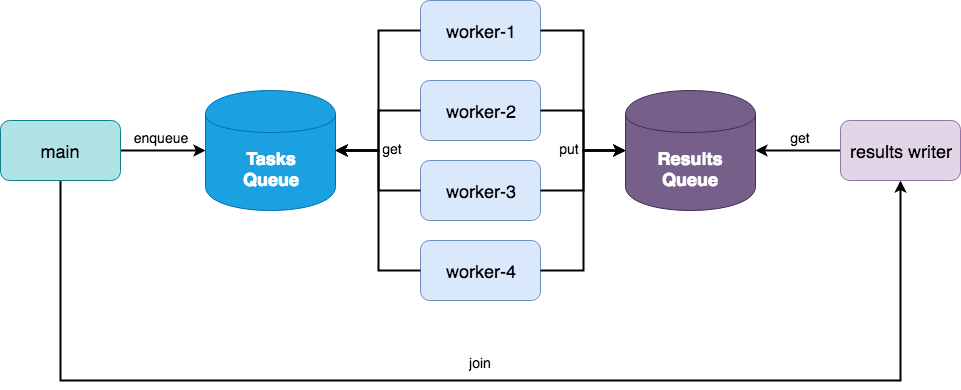

The diagram above was exported from draw.io. Its source (the exported page's mxGraphModel, read from the mxfile embedded in the PNG):
<mxGraphModel dx="1115" dy="789" grid="1" gridSize="10" guides="1" tooltips="1" connect="1" arrows="1" fold="1" page="1" pageScale="1" pageWidth="1100" pageHeight="850" math="0" shadow="0">
  <root>
    <mxCell id="0" />
    <mxCell id="1" parent="0" />
    <mxCell id="8w41QqpLTPcpDACBmQF6-1" value="Tasks&lt;br&gt;Queue" style="shape=cylinder;whiteSpace=wrap;html=1;boundedLbl=1;backgroundOutline=1;fillColor=#1ba1e2;strokeColor=#006EAF;fontStyle=1;fontSize=18;fontColor=#ffffff;" vertex="1" parent="1">
      <mxGeometry x="225" y="140" width="130" height="120" as="geometry" />
    </mxCell>
    <mxCell id="8w41QqpLTPcpDACBmQF6-2" value="Results&lt;br&gt;Queue" style="shape=cylinder;whiteSpace=wrap;html=1;boundedLbl=1;backgroundOutline=1;fillColor=#76608a;strokeColor=#432D57;fontStyle=1;fontSize=18;fontColor=#ffffff;" vertex="1" parent="1">
      <mxGeometry x="645" y="140" width="130" height="120" as="geometry" />
    </mxCell>
    <mxCell id="8w41QqpLTPcpDACBmQF6-10" style="edgeStyle=orthogonalEdgeStyle;rounded=0;orthogonalLoop=1;jettySize=auto;html=1;exitX=1;exitY=0.5;exitDx=0;exitDy=0;entryX=0;entryY=0.5;entryDx=0;entryDy=0;fontSize=18;strokeWidth=2;" edge="1" parent="1" source="8w41QqpLTPcpDACBmQF6-3" target="8w41QqpLTPcpDACBmQF6-1">
      <mxGeometry relative="1" as="geometry" />
    </mxCell>
    <mxCell id="8w41QqpLTPcpDACBmQF6-30" style="edgeStyle=orthogonalEdgeStyle;rounded=0;orthogonalLoop=1;jettySize=auto;html=1;exitX=0.5;exitY=1;exitDx=0;exitDy=0;entryX=0.5;entryY=1;entryDx=0;entryDy=0;strokeWidth=2;fontSize=18;" edge="1" parent="1" source="8w41QqpLTPcpDACBmQF6-3" target="8w41QqpLTPcpDACBmQF6-8">
      <mxGeometry relative="1" as="geometry">
        <Array as="points">
          <mxPoint x="80" y="430" />
          <mxPoint x="920" y="430" />
        </Array>
      </mxGeometry>
    </mxCell>
    <mxCell id="8w41QqpLTPcpDACBmQF6-3" value="main" style="rounded=1;whiteSpace=wrap;html=1;fontSize=18;fillColor=#b0e3e6;strokeColor=#0e8088;" vertex="1" parent="1">
      <mxGeometry x="20" y="170" width="120" height="60" as="geometry" />
    </mxCell>
    <mxCell id="8w41QqpLTPcpDACBmQF6-19" style="edgeStyle=orthogonalEdgeStyle;rounded=0;orthogonalLoop=1;jettySize=auto;html=1;exitX=0;exitY=0.5;exitDx=0;exitDy=0;entryX=1;entryY=0.5;entryDx=0;entryDy=0;strokeWidth=2;fontSize=18;" edge="1" parent="1" source="8w41QqpLTPcpDACBmQF6-8" target="8w41QqpLTPcpDACBmQF6-2">
      <mxGeometry relative="1" as="geometry" />
    </mxCell>
    <mxCell id="8w41QqpLTPcpDACBmQF6-8" value="results writer" style="rounded=1;whiteSpace=wrap;html=1;fontSize=18;fillColor=#e1d5e7;strokeColor=#9673a6;" vertex="1" parent="1">
      <mxGeometry x="860" y="170" width="120" height="60" as="geometry" />
    </mxCell>
    <mxCell id="8w41QqpLTPcpDACBmQF6-9" value="" style="group" vertex="1" connectable="0" parent="1">
      <mxGeometry x="440" y="50" width="120" height="300" as="geometry" />
    </mxCell>
    <mxCell id="8w41QqpLTPcpDACBmQF6-4" value="worker-1" style="rounded=1;whiteSpace=wrap;html=1;fontSize=18;fillColor=#dae8fc;strokeColor=#6c8ebf;" vertex="1" parent="8w41QqpLTPcpDACBmQF6-9">
      <mxGeometry width="120" height="60" as="geometry" />
    </mxCell>
    <mxCell id="8w41QqpLTPcpDACBmQF6-5" value="worker-2" style="rounded=1;whiteSpace=wrap;html=1;fontSize=18;fillColor=#dae8fc;strokeColor=#6c8ebf;" vertex="1" parent="8w41QqpLTPcpDACBmQF6-9">
      <mxGeometry y="80" width="120" height="60" as="geometry" />
    </mxCell>
    <mxCell id="8w41QqpLTPcpDACBmQF6-6" value="worker-3" style="rounded=1;whiteSpace=wrap;html=1;fontSize=18;fillColor=#dae8fc;strokeColor=#6c8ebf;" vertex="1" parent="8w41QqpLTPcpDACBmQF6-9">
      <mxGeometry y="160" width="120" height="60" as="geometry" />
    </mxCell>
    <mxCell id="8w41QqpLTPcpDACBmQF6-7" value="worker-4" style="rounded=1;whiteSpace=wrap;html=1;fontSize=18;fillColor=#dae8fc;strokeColor=#6c8ebf;" vertex="1" parent="8w41QqpLTPcpDACBmQF6-9">
      <mxGeometry y="240" width="120" height="60" as="geometry" />
    </mxCell>
    <mxCell id="8w41QqpLTPcpDACBmQF6-11" style="edgeStyle=orthogonalEdgeStyle;rounded=0;orthogonalLoop=1;jettySize=auto;html=1;exitX=0;exitY=0.5;exitDx=0;exitDy=0;entryX=1;entryY=0.5;entryDx=0;entryDy=0;fontSize=18;strokeWidth=2;" edge="1" parent="1" source="8w41QqpLTPcpDACBmQF6-4" target="8w41QqpLTPcpDACBmQF6-1">
      <mxGeometry relative="1" as="geometry" />
    </mxCell>
    <mxCell id="8w41QqpLTPcpDACBmQF6-12" style="edgeStyle=orthogonalEdgeStyle;rounded=0;orthogonalLoop=1;jettySize=auto;html=1;exitX=0;exitY=0.5;exitDx=0;exitDy=0;entryX=1;entryY=0.5;entryDx=0;entryDy=0;fontSize=18;strokeWidth=2;" edge="1" parent="1" source="8w41QqpLTPcpDACBmQF6-5" target="8w41QqpLTPcpDACBmQF6-1">
      <mxGeometry relative="1" as="geometry" />
    </mxCell>
    <mxCell id="8w41QqpLTPcpDACBmQF6-13" style="edgeStyle=orthogonalEdgeStyle;rounded=0;orthogonalLoop=1;jettySize=auto;html=1;exitX=0;exitY=0.5;exitDx=0;exitDy=0;entryX=1;entryY=0.5;entryDx=0;entryDy=0;fontSize=18;strokeWidth=2;" edge="1" parent="1" source="8w41QqpLTPcpDACBmQF6-6" target="8w41QqpLTPcpDACBmQF6-1">
      <mxGeometry relative="1" as="geometry" />
    </mxCell>
    <mxCell id="8w41QqpLTPcpDACBmQF6-14" style="edgeStyle=orthogonalEdgeStyle;rounded=0;orthogonalLoop=1;jettySize=auto;html=1;exitX=0;exitY=0.5;exitDx=0;exitDy=0;entryX=1;entryY=0.5;entryDx=0;entryDy=0;fontSize=18;strokeWidth=2;" edge="1" parent="1" source="8w41QqpLTPcpDACBmQF6-7" target="8w41QqpLTPcpDACBmQF6-1">
      <mxGeometry relative="1" as="geometry" />
    </mxCell>
    <mxCell id="8w41QqpLTPcpDACBmQF6-15" style="edgeStyle=orthogonalEdgeStyle;rounded=0;orthogonalLoop=1;jettySize=auto;html=1;exitX=1;exitY=0.5;exitDx=0;exitDy=0;entryX=0;entryY=0.5;entryDx=0;entryDy=0;strokeWidth=2;fontSize=18;" edge="1" parent="1" source="8w41QqpLTPcpDACBmQF6-4" target="8w41QqpLTPcpDACBmQF6-2">
      <mxGeometry relative="1" as="geometry" />
    </mxCell>
    <mxCell id="8w41QqpLTPcpDACBmQF6-16" style="edgeStyle=orthogonalEdgeStyle;rounded=0;orthogonalLoop=1;jettySize=auto;html=1;exitX=1;exitY=0.5;exitDx=0;exitDy=0;entryX=0;entryY=0.5;entryDx=0;entryDy=0;strokeWidth=2;fontSize=18;" edge="1" parent="1" source="8w41QqpLTPcpDACBmQF6-5" target="8w41QqpLTPcpDACBmQF6-2">
      <mxGeometry relative="1" as="geometry" />
    </mxCell>
    <mxCell id="8w41QqpLTPcpDACBmQF6-17" style="edgeStyle=orthogonalEdgeStyle;rounded=0;orthogonalLoop=1;jettySize=auto;html=1;exitX=1;exitY=0.5;exitDx=0;exitDy=0;entryX=0;entryY=0.5;entryDx=0;entryDy=0;strokeWidth=2;fontSize=18;" edge="1" parent="1" source="8w41QqpLTPcpDACBmQF6-6" target="8w41QqpLTPcpDACBmQF6-2">
      <mxGeometry relative="1" as="geometry" />
    </mxCell>
    <mxCell id="8w41QqpLTPcpDACBmQF6-18" style="edgeStyle=orthogonalEdgeStyle;rounded=0;orthogonalLoop=1;jettySize=auto;html=1;exitX=1;exitY=0.5;exitDx=0;exitDy=0;entryX=0;entryY=0.5;entryDx=0;entryDy=0;strokeWidth=2;fontSize=18;" edge="1" parent="1" source="8w41QqpLTPcpDACBmQF6-7" target="8w41QqpLTPcpDACBmQF6-2">
      <mxGeometry relative="1" as="geometry" />
    </mxCell>
    <mxCell id="8w41QqpLTPcpDACBmQF6-21" value="&lt;font style=&quot;font-size: 14px&quot;&gt;enqueue&lt;/font&gt;" style="text;html=1;strokeColor=none;fillColor=none;align=center;verticalAlign=middle;whiteSpace=wrap;rounded=0;fontSize=18;" vertex="1" parent="1">
      <mxGeometry x="150" y="170" width="60" height="30" as="geometry" />
    </mxCell>
    <mxCell id="8w41QqpLTPcpDACBmQF6-25" value="&lt;font style=&quot;font-size: 14px&quot;&gt;join&lt;/font&gt;" style="text;html=1;strokeColor=none;fillColor=none;align=center;verticalAlign=middle;whiteSpace=wrap;rounded=0;fontSize=18;" vertex="1" parent="1">
      <mxGeometry x="470" y="395" width="60" height="30" as="geometry" />
    </mxCell>
    <mxCell id="8w41QqpLTPcpDACBmQF6-27" value="&lt;font style=&quot;font-size: 14px&quot;&gt;get&lt;/font&gt;" style="text;html=1;strokeColor=none;fillColor=none;align=center;verticalAlign=middle;whiteSpace=wrap;rounded=0;fontSize=18;" vertex="1" parent="1">
      <mxGeometry x="790" y="170" width="60" height="30" as="geometry" />
    </mxCell>
    <mxCell id="8w41QqpLTPcpDACBmQF6-28" value="&lt;font style=&quot;font-size: 14px&quot;&gt;get&lt;/font&gt;" style="text;html=1;strokeColor=none;fillColor=none;align=center;verticalAlign=middle;whiteSpace=wrap;rounded=0;fontSize=18;" vertex="1" parent="1">
      <mxGeometry x="382" y="187" width="60" height="19" as="geometry" />
    </mxCell>
    <mxCell id="8w41QqpLTPcpDACBmQF6-29" value="&lt;font style=&quot;font-size: 14px&quot;&gt;put&lt;/font&gt;" style="text;html=1;strokeColor=none;fillColor=none;align=center;verticalAlign=middle;whiteSpace=wrap;rounded=0;fontSize=18;" vertex="1" parent="1">
      <mxGeometry x="559" y="181" width="60" height="30" as="geometry" />
    </mxCell>
  </root>
</mxGraphModel>